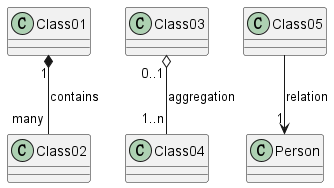

The diagram above was rendered by PlantUML. Its source (embedded in the PNG):
@startuml

' left to right direction

Class01 "1" *-- "many" Class02 : contains

Class03 "0..1" o-- "1..n" Class04 : aggregation

Class05 --> "1" Person : relation

@enduml